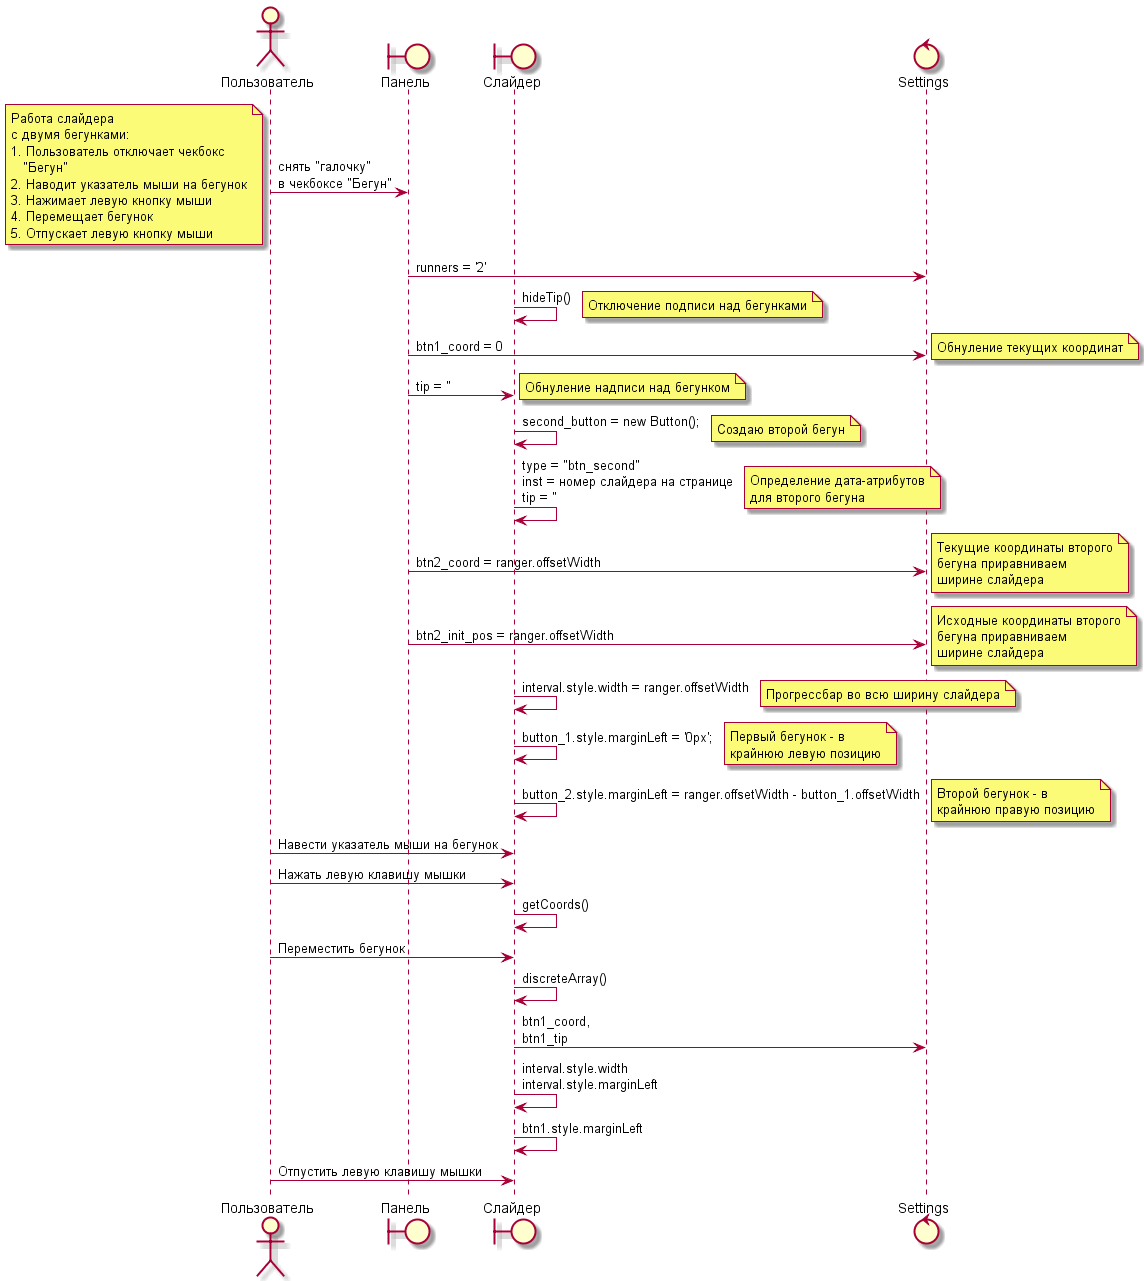

The diagram above was rendered by PlantUML. Its source (embedded in the PNG):
@startuml
actor Пользователь
boundary Панель
boundary Слайдер
control Settings

Пользователь -> Панель : снять "галочку" \nв чекбоксе "Бегун"
note left
Работа слайдера
с двумя бегунками:
1. Пользователь отключает чекбокс
   "Бегун"
2. Наводит указатель мыши на бегунок
3. Нажимает левую кнопку мыши
4. Перемещает бегунок
5. Отпускает левую кнопку мыши
end note 
Панель -> Settings : runners = '2'
Слайдер -> Слайдер : hideTip()
note right
Отключение подписи над бегунками
end note
Панель -> Settings : btn1_coord = 0
note right
Обнуление текущих координат
end note
Панель -> Слайдер : tip = ''
note right
Обнуление надписи над бегунком
end note
Слайдер -> Слайдер : second_button = new Button();
note right
Создаю второй бегун
end note
Слайдер -> Слайдер : type = "btn_second"\ninst = номер слайдера на странице\ntip = ''
note right
Определение дата-атрибутов
для второго бегуна
end note
Панель -> Settings : btn2_coord = ranger.offsetWidth
note right
Текущие координаты второго
бегуна приравниваем
ширине слайдера
end note
Панель -> Settings : btn2_init_pos = ranger.offsetWidth
note right
Исходные координаты второго
бегуна приравниваем
ширине слайдера
end note
Слайдер -> Слайдер : interval.style.width = ranger.offsetWidth
note right
Прогрессбар во всю ширину слайдера
end note
Слайдер -> Слайдер : button_1.style.marginLeft = '0px';
note right
Первый бегунок - в
крайнюю левую позицию
end note
Слайдер -> Слайдер : button_2.style.marginLeft = ranger.offsetWidth - button_1.offsetWidth
note right
Второй бегунок - в
крайнюю правую позицию
end note
Пользователь -> Слайдер : Навести указатель мыши на бегунок
Пользователь -> Слайдер: Нажать левую клавишу мышки
Слайдер -> Слайдер : getCoords()
Пользователь -> Слайдер : Переместить бегунок
Слайдер -> Слайдер: discreteArray()
Слайдер -> Settings : btn1_coord,\nbtn1_tip
Слайдер -> Слайдер : interval.style.width \ninterval.style.marginLeft
Слайдер -> Слайдер  : btn1.style.marginLeft
Пользователь -> Слайдер : Отпустить левую клавишу мышки
@enduml